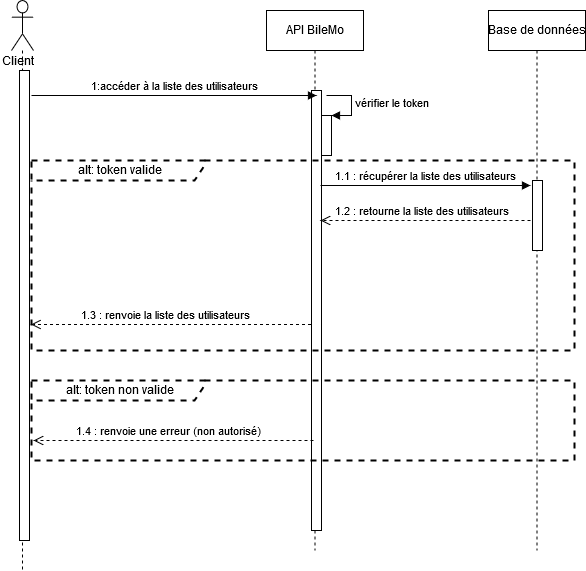

The diagram above was exported from draw.io. Its source (the exported page's mxGraphModel, read from the mxfile embedded in the PNG):
<mxGraphModel dx="2249" dy="791" grid="1" gridSize="10" guides="1" tooltips="1" connect="1" arrows="1" fold="1" page="1" pageScale="1" pageWidth="827" pageHeight="1169" math="0" shadow="0">
  <root>
    <mxCell id="0" />
    <mxCell id="1" parent="0" />
    <mxCell id="erFIjPB554sMNBYOaeLF-1" value="" style="shape=umlLifeline;participant=umlActor;perimeter=lifelinePerimeter;whiteSpace=wrap;html=1;container=1;collapsible=0;recursiveResize=0;verticalAlign=top;spacingTop=36;labelBackgroundColor=#ffffff;outlineConnect=0;size=50;" parent="1" vertex="1">
      <mxGeometry x="1" y="340" width="22" height="570" as="geometry" />
    </mxCell>
    <mxCell id="erFIjPB554sMNBYOaeLF-2" value="" style="html=1;points=[];perimeter=orthogonalPerimeter;" parent="erFIjPB554sMNBYOaeLF-1" vertex="1">
      <mxGeometry x="8" y="70" width="10" height="470" as="geometry" />
    </mxCell>
    <mxCell id="erFIjPB554sMNBYOaeLF-3" value="API BileMo" style="html=1;points=[];perimeter=orthogonalPerimeter;shape=umlLifeline;participant=label;fontFamily=Helvetica;fontSize=12;fontColor=#000000;align=center;strokeColor=#000000;fillColor=#ffffff;recursiveResize=0;container=1;collapsible=0;" parent="1" vertex="1">
      <mxGeometry x="256" y="350" width="97" height="540" as="geometry" />
    </mxCell>
    <mxCell id="erFIjPB554sMNBYOaeLF-4" value="" style="html=1;points=[];perimeter=orthogonalPerimeter;" parent="erFIjPB554sMNBYOaeLF-3" vertex="1">
      <mxGeometry x="45" y="80" width="10" height="440" as="geometry" />
    </mxCell>
    <mxCell id="erFIjPB554sMNBYOaeLF-5" value="" style="html=1;points=[];perimeter=orthogonalPerimeter;" parent="erFIjPB554sMNBYOaeLF-3" vertex="1">
      <mxGeometry x="55" y="105" width="10" height="40" as="geometry" />
    </mxCell>
    <mxCell id="erFIjPB554sMNBYOaeLF-6" value="vérifier le token" style="edgeStyle=orthogonalEdgeStyle;html=1;align=left;spacingLeft=2;endArrow=block;rounded=0;entryX=1;entryY=0;" parent="erFIjPB554sMNBYOaeLF-3" target="erFIjPB554sMNBYOaeLF-5" edge="1">
      <mxGeometry relative="1" as="geometry">
        <mxPoint x="60" y="85" as="sourcePoint" />
        <Array as="points">
          <mxPoint x="85" y="85" />
        </Array>
      </mxGeometry>
    </mxCell>
    <mxCell id="erFIjPB554sMNBYOaeLF-12" value="1:accéder à la liste des utilisateurs" style="html=1;verticalAlign=bottom;endArrow=block;" parent="1" edge="1">
      <mxGeometry width="80" relative="1" as="geometry">
        <mxPoint x="21" y="435" as="sourcePoint" />
        <mxPoint x="306" y="435" as="targetPoint" />
      </mxGeometry>
    </mxCell>
    <mxCell id="erFIjPB554sMNBYOaeLF-13" value="Client" style="text;html=1;resizable=0;points=[];autosize=1;align=left;verticalAlign=top;spacingTop=-4;" parent="1" vertex="1">
      <mxGeometry x="-10" y="393" width="50" height="20" as="geometry" />
    </mxCell>
    <mxCell id="erFIjPB554sMNBYOaeLF-14" value="Base de données" style="html=1;points=[];perimeter=orthogonalPerimeter;shape=umlLifeline;participant=label;fontFamily=Helvetica;fontSize=12;fontColor=#000000;align=center;strokeColor=#000000;fillColor=#ffffff;recursiveResize=0;container=1;collapsible=0;" parent="1" vertex="1">
      <mxGeometry x="478" y="350" width="97" height="540" as="geometry" />
    </mxCell>
    <mxCell id="erFIjPB554sMNBYOaeLF-44" value="1.1 : récupérer la liste des utilisateurs" style="html=1;verticalAlign=bottom;endArrow=block;" parent="erFIjPB554sMNBYOaeLF-14" edge="1">
      <mxGeometry width="80" relative="1" as="geometry">
        <mxPoint x="-168" y="175" as="sourcePoint" />
        <mxPoint x="42" y="175" as="targetPoint" />
      </mxGeometry>
    </mxCell>
    <mxCell id="erFIjPB554sMNBYOaeLF-45" value="" style="html=1;points=[];perimeter=orthogonalPerimeter;" parent="erFIjPB554sMNBYOaeLF-14" vertex="1">
      <mxGeometry x="44" y="170" width="10" height="70" as="geometry" />
    </mxCell>
    <mxCell id="erFIjPB554sMNBYOaeLF-27" value="alt: token valide" style="shape=umlFrame;whiteSpace=wrap;html=1;width=173;height=20;dashed=1;strokeWidth=2;" parent="1" vertex="1">
      <mxGeometry x="21" y="500" width="543" height="190" as="geometry" />
    </mxCell>
    <mxCell id="erFIjPB554sMNBYOaeLF-28" value="1.3 : renvoie la liste des utilisateurs" style="html=1;verticalAlign=bottom;endArrow=open;dashed=1;endSize=8;" parent="1" edge="1">
      <mxGeometry x="0.0393" relative="1" as="geometry">
        <mxPoint x="300.5" y="664" as="sourcePoint" />
        <mxPoint x="20.5" y="664" as="targetPoint" />
        <Array as="points">
          <mxPoint x="170.5" y="664" />
        </Array>
        <mxPoint x="1" as="offset" />
      </mxGeometry>
    </mxCell>
    <mxCell id="erFIjPB554sMNBYOaeLF-46" value="alt: token non valide" style="shape=umlFrame;whiteSpace=wrap;html=1;width=173;height=20;dashed=1;strokeWidth=2;" parent="1" vertex="1">
      <mxGeometry x="21" y="720" width="543" height="80" as="geometry" />
    </mxCell>
    <mxCell id="erFIjPB554sMNBYOaeLF-47" value="1.4 : renvoie une erreur (non autorisé)" style="html=1;verticalAlign=bottom;endArrow=open;dashed=1;endSize=8;" parent="1" edge="1">
      <mxGeometry x="0.0393" relative="1" as="geometry">
        <mxPoint x="303" y="780" as="sourcePoint" />
        <mxPoint x="23" y="780" as="targetPoint" />
        <Array as="points">
          <mxPoint x="173" y="780" />
        </Array>
        <mxPoint x="1" as="offset" />
      </mxGeometry>
    </mxCell>
    <mxCell id="erFIjPB554sMNBYOaeLF-48" value="1.2 : retourne la liste des utilisateurs" style="html=1;verticalAlign=bottom;endArrow=open;dashed=1;endSize=8;" parent="1" edge="1">
      <mxGeometry x="0.0393" relative="1" as="geometry">
        <mxPoint x="520" y="560" as="sourcePoint" />
        <mxPoint x="310" y="560" as="targetPoint" />
        <Array as="points">
          <mxPoint x="460" y="560" />
        </Array>
        <mxPoint x="1" as="offset" />
      </mxGeometry>
    </mxCell>
  </root>
</mxGraphModel>